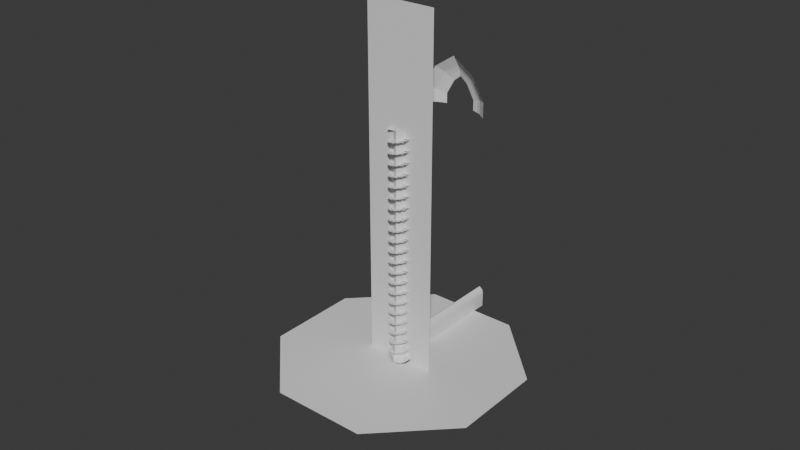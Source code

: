 # Source: octant_3d.blend  (saved by Blender 4.2.66; exported with 4.5.12 LTS)
import bpy
from mathutils import Matrix  # noqa: F401  (used for matrix-valued properties, if any)

bpy.ops.wm.read_factory_settings(use_empty=True)
scene = bpy.context.scene
scene.name = 'Scene'

# ---- collections
col_hub = bpy.data.collections.new('Hub'); scene.collection.children.link(col_hub)

# ---- materials (node trees are filled in below, after node groups)
mat_door = bpy.data.materials.new('Door')
mat_columnwall = bpy.data.materials.new('ColumnWall')
mat_floor = bpy.data.materials.new('Floor')
mat_rock = bpy.data.materials.new('Rock')
mat_columnouter = bpy.data.materials.new('ColumnOuter')
mat_columninner = bpy.data.materials.new('ColumnInner')
mat_stairs = bpy.data.materials.new('Stairs')

# ---- material node trees
mat_door.use_nodes = True; mat_door.node_tree.nodes.clear()
_N = mat_door.node_tree.nodes; _L = mat_door.node_tree.links
n0 = _N.new('ShaderNodeBsdfPrincipled'); n0.name = 'Principled BSDF'; n0.location = (10, 300)
n1 = _N.new('ShaderNodeOutputMaterial'); n1.name = 'Material Output'; n1.location = (300, 300)
_L.new(n0.outputs[0], n1.inputs[0])
n1.is_active_output = True
mat_columnwall.use_nodes = True; mat_columnwall.node_tree.nodes.clear()
_N = mat_columnwall.node_tree.nodes; _L = mat_columnwall.node_tree.links
n0 = _N.new('ShaderNodeBsdfPrincipled'); n0.name = 'Principled BSDF'; n0.location = (10, 300)
n1 = _N.new('ShaderNodeOutputMaterial'); n1.name = 'Material Output'; n1.location = (300, 300)
_L.new(n0.outputs[0], n1.inputs[0])
n1.is_active_output = True
mat_floor.use_nodes = True; mat_floor.node_tree.nodes.clear()
_N = mat_floor.node_tree.nodes; _L = mat_floor.node_tree.links
n0 = _N.new('ShaderNodeBsdfPrincipled'); n0.name = 'Principled BSDF'; n0.location = (10, 300)
n1 = _N.new('ShaderNodeOutputMaterial'); n1.name = 'Material Output'; n1.location = (300, 300)
_L.new(n0.outputs[0], n1.inputs[0])
n1.is_active_output = True
mat_rock.use_nodes = True; mat_rock.node_tree.nodes.clear()
_N = mat_rock.node_tree.nodes; _L = mat_rock.node_tree.links
n0 = _N.new('ShaderNodeBsdfPrincipled'); n0.name = 'Principled BSDF'; n0.location = (10, 300)
n1 = _N.new('ShaderNodeOutputMaterial'); n1.name = 'Material Output'; n1.location = (300, 300)
_L.new(n0.outputs[0], n1.inputs[0])
n1.is_active_output = True
mat_columnouter.use_nodes = True; mat_columnouter.node_tree.nodes.clear()
_N = mat_columnouter.node_tree.nodes; _L = mat_columnouter.node_tree.links
n0 = _N.new('ShaderNodeBsdfPrincipled'); n0.name = 'Principled BSDF'; n0.location = (10, 300)
n1 = _N.new('ShaderNodeOutputMaterial'); n1.name = 'Material Output'; n1.location = (300, 300)
_L.new(n0.outputs[0], n1.inputs[0])
n1.is_active_output = True
mat_columninner.use_nodes = True; mat_columninner.node_tree.nodes.clear()
_N = mat_columninner.node_tree.nodes; _L = mat_columninner.node_tree.links
n0 = _N.new('ShaderNodeBsdfPrincipled'); n0.name = 'Principled BSDF'; n0.location = (10, 300)
n1 = _N.new('ShaderNodeOutputMaterial'); n1.name = 'Material Output'; n1.location = (300, 300)
_L.new(n0.outputs[0], n1.inputs[0])
n1.is_active_output = True
mat_stairs.use_nodes = True; mat_stairs.node_tree.nodes.clear()
_N = mat_stairs.node_tree.nodes; _L = mat_stairs.node_tree.links
n0 = _N.new('ShaderNodeBsdfPrincipled'); n0.name = 'Principled BSDF'; n0.location = (10, 300)
n1 = _N.new('ShaderNodeOutputMaterial'); n1.name = 'Material Output'; n1.location = (443, 300)
_L.new(n0.outputs[0], n1.inputs[0])
n1.is_active_output = True

# ---- world
world_world = bpy.data.worlds.new('World'); scene.world = world_world
world_world.use_nodes = True; world_world.node_tree.nodes.clear()
_N = world_world.node_tree.nodes; _L = world_world.node_tree.links
n0 = _N.new('ShaderNodeOutputWorld'); n0.name = 'World Output'; n0.location = (300, 300)
n1 = _N.new('ShaderNodeBackground'); n1.name = 'Background'; n1.location = (10, 300)
n1.inputs[0].default_value = (0.05088, 0.05088, 0.05088, 1.0)
_L.new(n1.outputs[0], n0.inputs[0])
n0.is_active_output = True
world_world.color = (0.05088, 0.05088, 0.05088)
world_world.sun_shadow_jitter_overblur = 0.0

# ---- meshes
me_plane_002 = bpy.data.meshes.new('Plane.002')
me_plane_002.from_pydata([(0.0, -6.0, -0.2), (5.373, -9.779, -0.2), (0.0, -3.7, 0.8), (6.627, -8.221, 0.8), (10.01, -22.9, -0.2), (11.99, -22.9, 0.8), (11.94, -16.67, 0.8), (10.06, -17.33, -0.2), (0.0, -9.0, -1.2), (3.373, -11.78, -1.2), (7.005, -22.9, -1.2), (7.057, -18.33, -1.2), (0.0, 1.3, 4.0), (9.627, -5.221, 4.0), (15.99, -22.9, 4.0), (15.94, -15.67, 4.0)], [], [(0, 1, 3, 2), (7, 4, 5, 6), (1, 7, 6, 3), (7, 11, 10, 4), (1, 9, 11, 7), (0, 8, 9, 1), (6, 15, 13, 3), (5, 14, 15, 6), (3, 13, 12, 2)])
_uv = me_plane_002.uv_layers.new(name='UVMap')
_uv.uv.foreach_set('vector', [0.0, 0.0, 1.0, 0.0, 1.0, 1.0, 0.0, 1.0, 1.0, 0.0, 1.0, 0.0, 1.0, 1.0, 1.0, 1.0, 1.0, 0.0, 1.0, 0.0, 1.0, 1.0, 1.0, 1.0, 1.0, 0.0, 1.0, 0.0, 1.0, 0.0, 1.0, 0.0, 1.0, 0.0, 1.0, 0.0, 1.0, 0.0, 1.0, 0.0, 0.0, 0.0, 0.0, 0.0, 1.0, 0.0, 1.0, 0.0, 1.0, 1.0, 1.0, 1.0, 1.0, 1.0, 1.0, 1.0, 1.0, 1.0, 1.0, 1.0, 1.0, 1.0, 1.0, 1.0, 1.0, 1.0, 1.0, 1.0, 0.0, 1.0, 0.0, 1.0])
me_plane_002.update()
me_door = bpy.data.meshes.new('Door')
me_door.from_pydata([(2.0, -8.742e-08, -2.0), (2.0, 7.0, -2.0), (0.0, 10.0, -2.0), (1.6, 8.6, -2.0), (0.0, 12.0, -1.0), (4.0, -8.742e-08, -1.0), (4.0, 7.0, -1.0), (3.0, 9.4, -1.0), (0.0, 13.0, -1.0), (4.8, -8.742e-08, -1.0), (4.8, 7.0, -1.0), (3.7, 9.8, -1.0), (0.0, 14.0, -0.5), (5.6, -8.742e-08, -0.5), (5.6, 7.0, -0.5), (4.5, 10.2, -0.5), (0.0, 14.7, -0.5), (6.4, -8.742e-08, -0.5), (6.4, 7.0, -0.5), (5.2, 10.6, -0.5), (0.0, 15.5, 0.0), (7.2, -8.305e-08, 0.0), (7.2, 7.0, 0.0), (5.8, 10.9, 0.0), (0.0, 20.0, 0.0), (16.6, -8.305e-08, 0.0), (16.6, 7.0, 0.0), (16.6, 20.0, 0.0), (0.0, 163.5, -6.353e-06), (16.6, 163.5, -6.353e-06), (0.0, 106.0, -3.815e-06), (16.6, 106.0, -3.815e-06), (2.0, -2.623e-06, -60.0), (2.0, 7.0, -60.0), (0.0, 10.0, -60.0), (1.6, 8.6, -60.0)], [], [(1, 0, 5, 6), (3, 1, 6, 7), (4, 2, 3, 7), (4, 7, 11, 8), (7, 6, 10, 11), (6, 5, 9, 10), (8, 11, 15, 12), (11, 10, 14, 15), (10, 9, 13, 14), (12, 15, 19, 16), (15, 14, 18, 19), (14, 13, 17, 18), (16, 19, 23, 20), (19, 18, 22, 23), (18, 17, 21, 22), (20, 23, 27, 24), (23, 22, 26, 27), (22, 21, 25, 26), (31, 29, 28, 30), (27, 31, 30, 24), (1, 3, 35, 33), (3, 2, 34, 35), (0, 1, 33, 32)])
_uv = me_door.uv_layers.new(name='UVMap')
_uv.uv.foreach_set('vector', [1.0, 1.0, 1.0, 0.0, 0.0, 0.0, 0.0, 0.0, 1.0, 1.0, 1.0, 1.0, 0.0, 0.0, 0.0, 0.0, 0.0, 0.0, 0.0, 1.0, 1.0, 1.0, 0.0, 0.0, 0.0, 0.0, 0.0, 0.0, 0.0, 0.0, 0.0, 0.0, 0.0, 0.0, 0.0, 0.0, 0.0, 0.0, 0.0, 0.0, 0.0, 0.0, 0.0, 0.0, 0.0, 0.0, 0.0, 0.0, 0.0, 0.0, 0.0, 0.0, 0.0, 0.0, 0.0, 0.0, 0.0, 0.0, 0.0, 0.0, 0.0, 0.0, 0.0, 0.0, 0.0, 0.0, 0.0, 0.0, 0.0, 0.0, 0.0, 0.0, 0.0, 0.0, 0.0, 0.0, 0.0, 0.0, 0.0, 0.0, 0.0, 0.0, 0.0, 0.0, 0.0, 0.0, 0.0, 0.0, 0.0, 0.0, 0.0, 0.0, 0.0, 0.0, 0.0, 0.0, 0.0, 0.0, 0.0, 0.0, 0.0, 0.0, 0.0, 0.0, 0.0, 0.0, 0.0, 0.0, 0.0, 0.0, 0.0, 0.0, 0.0, 0.0, 0.0, 0.0, 0.0, 0.0, 0.0, 0.0, 0.0, 0.0, 0.0, 0.0, 0.0, 0.0, 0.0, 0.0, 0.0, 0.0, 0.0, 0.0, 0.0, 0.0, 0.0, 0.0, 0.0, 0.0, 0.0, 0.0, 0.0, 0.0, 0.0, 0.0, 0.0, 0.0, 0.0, 0.0, 0.0, 0.0, 0.0, 0.0, 0.0, 0.0, 0.0, 0.0, 0.0, 0.0, 0.0, 0.0, 1.0, 1.0, 1.0, 1.0, 1.0, 1.0, 1.0, 1.0, 1.0, 1.0, 0.0, 1.0, 0.0, 1.0, 1.0, 1.0, 1.0, 0.0, 1.0, 1.0, 1.0, 1.0, 1.0, 0.0])
me_door.materials.append(mat_door)
me_door.update()
me_columnwall = bpy.data.meshes.new('ColumnWall')
me_columnwall.from_pydata([(0.0, 4.554, -7.4e-07), (0.0, 3.514, 7.804), (3.944, 2.277, -7.4e-07), (3.043, 1.757, 7.804), (3.944, -2.277, -7.4e-07), (3.043, -1.757, 7.804), (0.0, -4.554, -7.4e-07), (0.0, -3.514, 7.804), (-3.944, -2.277, -7.4e-07), (-3.043, -1.757, 7.804), (-3.944, 2.277, -7.4e-07), (-3.043, 1.757, 7.804), (0.0, 2.598, 8.534), (2.25, 1.299, 8.534), (2.25, -1.299, 8.534), (0.0, -2.598, 8.534), (-2.25, -1.299, 8.534), (-2.25, 1.299, 8.534), (0.0, 2.598, 110.0), (2.25, 1.299, 110.0), (2.25, -1.299, 110.0), (0.0, -2.598, 110.0), (-2.25, -1.299, 110.0), (-2.25, 1.299, 110.0), (0.0, 3.514, 2.885), (3.043, 1.757, 2.885), (3.043, -1.757, 2.885), (0.0, -3.514, 2.885), (-3.043, -1.757, 2.885), (-3.043, 1.757, 2.885), (3.944, 2.277, 2.186), (3.944, -2.277, 2.186), (0.0, -4.554, 2.186), (-3.944, -2.277, 2.186), (-3.944, 2.277, 2.186), (0.0, 4.554, 2.186)], [], [(24, 1, 3, 25), (25, 3, 5, 26), (26, 5, 7, 27), (27, 7, 9, 28), (9, 7, 15, 16), (28, 9, 11, 29), (29, 11, 1, 24), (0, 2, 4, 6, 8, 10), (5, 3, 13, 14), (11, 9, 16, 17), (3, 1, 12, 13), (7, 5, 14, 15), (1, 11, 17, 12), (17, 16, 22, 23), (15, 14, 20, 21), (13, 12, 18, 19), (12, 17, 23, 18), (16, 15, 21, 22), (14, 13, 19, 20), (34, 29, 24, 35), (33, 28, 29, 34), (32, 27, 28, 33), (31, 26, 27, 32), (30, 25, 26, 31), (35, 24, 25, 30), (0, 35, 30, 2), (2, 30, 31, 4), (4, 31, 32, 6), (6, 32, 33, 8), (8, 33, 34, 10), (10, 34, 35, 0)])
_uv = me_columnwall.uv_layers.new(name='UVMap')
_uv.uv.foreach_set('vector', [1.0, 0.65, 1.0, 1.0, 0.8333, 1.0, 0.8333, 0.65, 0.8333, 0.65, 0.8333, 1.0, 0.6667, 1.0, 0.6667, 0.65, 0.6667, 0.65, 0.6667, 1.0, 0.5, 1.0, 0.5, 0.65, 0.5, 0.65, 0.5, 1.0, 0.3333, 1.0, 0.3333, 0.65, 0.3333, 1.0, 0.5, 1.0, 0.5, 1.0, 0.3333, 1.0, 0.3333, 0.65, 0.3333, 1.0, 0.1667, 1.0, 0.1667, 0.65, 0.1667, 0.65, 0.1667, 1.0, -8.941e-08, 1.0, -8.941e-08, 0.65, 0.75, 0.49, 0.9578, 0.37, 0.9578, 0.13, 0.75, 0.01, 0.5422, 0.13, 0.5422, 0.37, 0.6667, 1.0, 0.8333, 1.0, 0.8333, 1.0, 0.6667, 1.0, 0.1667, 1.0, 0.3333, 1.0, 0.3333, 1.0, 0.1667, 1.0, 0.8333, 1.0, 1.0, 1.0, 1.0, 1.0, 0.8333, 1.0, 0.5, 1.0, 0.6667, 1.0, 0.6667, 1.0, 0.5, 1.0, -8.941e-08, 1.0, 0.1667, 1.0, 0.1667, 1.0, -8.941e-08, 1.0, 0.1667, 1.0, 0.3333, 1.0, 0.3333, 1.0, 0.1667, 1.0, 0.5, 1.0, 0.6667, 1.0, 0.6667, 1.0, 0.5, 1.0, 0.8333, 1.0, 1.0, 1.0, 1.0, 1.0, 0.8333, 1.0, -8.941e-08, 1.0, 0.1667, 1.0, 0.1667, 1.0, -8.941e-08, 1.0, 0.3333, 1.0, 0.5, 1.0, 0.5, 1.0, 0.3333, 1.0, 0.6667, 1.0, 0.8333, 1.0, 0.8333, 1.0, 0.6667, 1.0, 0.1667, 0.62, 0.1667, 0.65, -8.941e-08, 0.65, -8.941e-08, 0.62, 0.3333, 0.62, 0.3333, 0.65, 0.1667, 0.65, 0.1667, 0.62, 0.5, 0.62, 0.5, 0.65, 0.3333, 0.65, 0.3333, 0.62, 0.6667, 0.62, 0.6667, 0.65, 0.5, 0.65, 0.5, 0.62, 0.8333, 0.62, 0.8333, 0.65, 0.6667, 0.65, 0.6667, 0.62, 1.0, 0.62, 1.0, 0.65, 0.8333, 0.65, 0.8333, 0.62, 1.0, 0.5, 1.0, 0.62, 0.8333, 0.62, 0.8333, 0.5, 0.8333, 0.5, 0.8333, 0.62, 0.6667, 0.62, 0.6667, 0.5, 0.6667, 0.5, 0.6667, 0.62, 0.5, 0.62, 0.5, 0.5, 0.5, 0.5, 0.5, 0.62, 0.3333, 0.62, 0.3333, 0.5, 0.3333, 0.5, 0.3333, 0.62, 0.1667, 0.62, 0.1667, 0.5, 0.1667, 0.5, 0.1667, 0.62, -8.941e-08, 0.62, -8.941e-08, 0.5])
me_columnwall.materials.append(mat_columnwall)
me_columnwall.update()
me_hubfloor = bpy.data.meshes.new('HubFloor')
me_hubfloor.from_pydata([(0.0, 1.0, 0.0), (0.7071, 0.7071, 0.0), (1.0, 0.0, 0.0), (0.7071, -0.7071, 0.0), (0.0, -1.0, 0.0), (-0.7071, -0.7071, 0.0), (-1.0, 0.0, 0.0), (-0.7071, 0.7071, 0.0), (-1.793e-08, 0.09784, 0.0), (0.06918, 0.06918, 0.0), (0.09784, -2.225e-09, 0.0), (0.06918, -0.06918, 0.0), (-2.238e-08, -0.09784, 0.0), (-0.06918, -0.06918, 0.0), (-0.09784, 2.226e-09, 0.0), (-0.06918, 0.06918, 0.0), (-0.05297, -0.05297, -0.3534), (-0.05297, 0.05297, -0.3534), (-1.299e-08, 0.07491, -0.3534), (0.07491, -6.993e-09, -0.3534), (-2.66e-08, -0.07491, -0.3534), (-0.07491, 6.621e-09, -0.3534), (0.05297, 0.05297, -0.3534), (0.05297, -0.05297, -0.3534), (0.06115, -0.06115, -0.3448), (0.06115, 0.06115, -0.3448), (-0.08648, 4.833e-09, -0.3448), (-2.492e-08, -0.08648, -0.3448), (0.08648, -4.933e-09, -0.3448), (-1.515e-08, 0.08648, -0.3448), (-0.06115, 0.06115, -0.3448), (-0.06115, -0.06115, -0.3448), (0.06918, -0.06918, -0.1724), (0.06918, 0.06918, -0.1724), (-0.09784, 2.226e-09, -0.1724), (-2.238e-08, -0.09784, -0.1724), (0.09784, -2.225e-09, -0.1724), (-1.793e-08, 0.09784, -0.1724), (-0.06918, 0.06918, -0.1724), (-0.06918, -0.06918, -0.1724), (-0.06115, -0.06115, -0.181), (-0.06115, 0.06115, -0.181), (-1.515e-08, 0.08648, -0.181), (0.08648, -4.933e-09, -0.181), (-2.492e-08, -0.08648, -0.181), (-0.08648, 4.833e-09, -0.181), (0.06115, 0.06115, -0.181), (0.06115, -0.06115, -0.181), (-0.05297, -0.05297, -0.5172), (-0.05297, 0.05297, -0.5172), (-1.299e-08, 0.07491, -0.5172), (0.07491, -6.993e-09, -0.5172), (-2.66e-08, -0.07491, -0.5172), (-0.07491, 6.621e-09, -0.5172), (0.05297, 0.05297, -0.5172), (0.05297, -0.05297, -0.5172)], [], [(23, 19, 51, 55), (1, 0, 8, 9), (0, 7, 15, 8), (6, 5, 13, 14), (4, 3, 11, 12), (2, 1, 9, 10), (7, 6, 14, 15), (5, 4, 12, 13), (3, 2, 10, 11), (27, 24, 23, 20), (30, 26, 21, 17), (25, 29, 18, 22), (26, 31, 16, 21), (28, 25, 22, 19), (31, 27, 20, 16), (24, 28, 19, 23), (29, 30, 17, 18), (40, 44, 27, 31), (43, 46, 25, 28), (45, 40, 31, 26), (46, 42, 29, 25), (41, 45, 26, 30), (44, 47, 24, 27), (42, 41, 30, 29), (47, 43, 28, 24), (11, 10, 36, 32), (9, 8, 37, 33), (8, 15, 38, 37), (14, 13, 39, 34), (12, 11, 32, 35), (10, 9, 33, 36), (15, 14, 34, 38), (13, 12, 35, 39), (34, 39, 40, 45), (36, 33, 46, 43), (39, 35, 44, 40), (32, 36, 43, 47), (37, 38, 41, 42), (35, 32, 47, 44), (38, 34, 45, 41), (33, 37, 42, 46), (16, 20, 52, 48), (18, 17, 49, 50), (20, 23, 55, 52), (22, 18, 50, 54), (21, 16, 48, 53), (19, 22, 54, 51), (17, 21, 53, 49), (54, 53, 48, 51), (52, 55, 51, 48), (53, 54, 50, 49)])
_uv = me_hubfloor.uv_layers.new(name='UVMap')
_uv.uv.foreach_set('vector', [0.9197, 0.08029, 0.99, 0.25, 0.99, 0.25, 0.9197, 0.08029, 0.9197, 0.4197, 0.75, 0.49, 0.75, 0.49, 0.9197, 0.4197, 0.75, 0.49, 0.5803, 0.4197, 0.5803, 0.4197, 0.75, 0.49, 0.51, 0.25, 0.5803, 0.08029, 0.5803, 0.08029, 0.51, 0.25, 0.75, 0.01, 0.9197, 0.08029, 0.9197, 0.08029, 0.75, 0.01, 0.99, 0.25, 0.9197, 0.4197, 0.9197, 0.4197, 0.99, 0.25, 0.5803, 0.4197, 0.51, 0.25, 0.51, 0.25, 0.5803, 0.4197, 0.5803, 0.08029, 0.75, 0.01, 0.75, 0.01, 0.5803, 0.08029, 0.9197, 0.08029, 0.99, 0.25, 0.99, 0.25, 0.9197, 0.08029, 0.75, 0.01, 0.9197, 0.08029, 0.9197, 0.08029, 0.75, 0.01, 0.5803, 0.4197, 0.51, 0.25, 0.51, 0.25, 0.5803, 0.4197, 0.9197, 0.4197, 0.75, 0.49, 0.75, 0.49, 0.9197, 0.4197, 0.51, 0.25, 0.5803, 0.08029, 0.5803, 0.08029, 0.51, 0.25, 0.99, 0.25, 0.9197, 0.4197, 0.9197, 0.4197, 0.99, 0.25, 0.5803, 0.08029, 0.75, 0.01, 0.75, 0.01, 0.5803, 0.08029, 0.9197, 0.08029, 0.99, 0.25, 0.99, 0.25, 0.9197, 0.08029, 0.75, 0.49, 0.5803, 0.4197, 0.5803, 0.4197, 0.75, 0.49, 0.5803, 0.08029, 0.75, 0.01, 0.75, 0.01, 0.5803, 0.08029, 0.99, 0.25, 0.9197, 0.4197, 0.9197, 0.4197, 0.99, 0.25, 0.51, 0.25, 0.5803, 0.08029, 0.5803, 0.08029, 0.51, 0.25, 0.9197, 0.4197, 0.75, 0.49, 0.75, 0.49, 0.9197, 0.4197, 0.5803, 0.4197, 0.51, 0.25, 0.51, 0.25, 0.5803, 0.4197, 0.75, 0.01, 0.9197, 0.08029, 0.9197, 0.08029, 0.75, 0.01, 0.75, 0.49, 0.5803, 0.4197, 0.5803, 0.4197, 0.75, 0.49, 0.9197, 0.08029, 0.99, 0.25, 0.99, 0.25, 0.9197, 0.08029, 0.9197, 0.08029, 0.99, 0.25, 0.99, 0.25, 0.9197, 0.08029, 0.9197, 0.4197, 0.75, 0.49, 0.75, 0.49, 0.9197, 0.4197, 0.75, 0.49, 0.5803, 0.4197, 0.5803, 0.4197, 0.75, 0.49, 0.51, 0.25, 0.5803, 0.08029, 0.5803, 0.08029, 0.51, 0.25, 0.75, 0.01, 0.9197, 0.08029, 0.9197, 0.08029, 0.75, 0.01, 0.99, 0.25, 0.9197, 0.4197, 0.9197, 0.4197, 0.99, 0.25, 0.5803, 0.4197, 0.51, 0.25, 0.51, 0.25, 0.5803, 0.4197, 0.5803, 0.08029, 0.75, 0.01, 0.75, 0.01, 0.5803, 0.08029, 0.51, 0.25, 0.5803, 0.08029, 0.5803, 0.08029, 0.51, 0.25, 0.99, 0.25, 0.9197, 0.4197, 0.9197, 0.4197, 0.99, 0.25, 0.5803, 0.08029, 0.75, 0.01, 0.75, 0.01, 0.5803, 0.08029, 0.9197, 0.08029, 0.99, 0.25, 0.99, 0.25, 0.9197, 0.08029, 0.75, 0.49, 0.5803, 0.4197, 0.5803, 0.4197, 0.75, 0.49, 0.75, 0.01, 0.9197, 0.08029, 0.9197, 0.08029, 0.75, 0.01, 0.5803, 0.4197, 0.51, 0.25, 0.51, 0.25, 0.5803, 0.4197, 0.9197, 0.4197, 0.75, 0.49, 0.75, 0.49, 0.9197, 0.4197, 0.5803, 0.08029, 0.75, 0.01, 0.75, 0.01, 0.5803, 0.08029, 0.75, 0.49, 0.5803, 0.4197, 0.5803, 0.4197, 0.75, 0.49, 0.75, 0.01, 0.9197, 0.08029, 0.9197, 0.08029, 0.75, 0.01, 0.9197, 0.4197, 0.75, 0.49, 0.75, 0.49, 0.9197, 0.4197, 0.51, 0.25, 0.5803, 0.08029, 0.5803, 0.08029, 0.51, 0.25, 0.99, 0.25, 0.9197, 0.4197, 0.9197, 0.4197, 0.99, 0.25, 0.5803, 0.4197, 0.51, 0.25, 0.51, 0.25, 0.5803, 0.4197, 0.9197, 0.4197, 0.51, 0.25, 0.5803, 0.08029, 0.99, 0.25, 0.75, 0.01, 0.9197, 0.08029, 0.99, 0.25, 0.5803, 0.08029, 0.51, 0.25, 0.9197, 0.4197, 0.75, 0.49, 0.5803, 0.4197])
me_hubfloor.materials.append(mat_floor)
me_hubfloor.update()
me_rock = bpy.data.meshes.new('Rock')
me_rock.from_pydata([(0.005697, 0.1445, -0.8995), (0.9342, -0.3074, -0.3157), (-0.2243, -0.8068, -0.2669), (-0.9582, 0.03874, -0.4918), (-0.3684, 0.8885, -0.6354), (0.7037, 0.5991, -0.4398), (0.4319, -0.6912, 0.7397), (-0.7469, -0.4546, 0.4845), (-0.7603, 0.6617, 0.3547), (0.3691, 0.7869, 0.4244), (1.034, 0.1253, 0.5843), (0.1726, 0.1788, 1.27), (-0.1358, -0.4356, -0.7764), (0.5031, -0.1888, -0.7931), (0.3411, -0.714, -0.3423), (0.9487, 0.1488, -0.4276), (0.3698, 0.4626, -0.8141), (-0.5364, 0.07853, -0.8108), (-0.686, -0.467, -0.4774), (-0.1993, 0.6243, -0.8652), (-0.806, 0.5517, -0.6274), (0.1897, 0.8492, -0.7698), (1.142, -0.1181, 0.1589), (1.001, 0.3883, 0.09561), (0.09233, -0.9156, 0.3213), (0.7508, -0.6147, 0.3614), (-1.02, -0.2829, -0.05427), (-0.5538, -0.8481, 0.1688), (-0.7394, 0.8603, -0.1771), (-1.128, 0.3682, -0.1711), (0.5317, 0.7846, -0.03877), (-0.0319, 0.9963, -0.1879), (0.9026, -0.3161, 0.8405), (-0.2093, -0.6563, 0.6963), (-0.8936, 0.15, 0.4456), (-0.194, 0.8535, 0.4954), (0.7917, 0.5433, 0.5844), (0.4191, -0.2837, 1.364), (0.7427, 0.1803, 1.189), (-0.3529, -0.06644, 0.9772), (-0.2851, 0.5508, 0.8861), (0.3608, 0.5879, 0.9231)], [], [(0, 13, 12), (1, 13, 15), (0, 12, 17), (0, 17, 19), (0, 19, 16), (1, 15, 22), (2, 14, 24), (3, 18, 26), (4, 20, 28), (5, 21, 30), (1, 22, 25), (2, 24, 27), (3, 26, 29), (4, 28, 31), (5, 30, 23), (6, 32, 37), (7, 33, 39), (8, 34, 40), (9, 35, 41), (10, 36, 38), (38, 41, 11), (38, 36, 41), (36, 9, 41), (41, 40, 11), (41, 35, 40), (35, 8, 40), (40, 39, 11), (40, 34, 39), (34, 7, 39), (39, 37, 11), (39, 33, 37), (33, 6, 37), (37, 38, 11), (37, 32, 38), (32, 10, 38), (23, 36, 10), (23, 30, 36), (30, 9, 36), (31, 35, 9), (31, 28, 35), (28, 8, 35), (29, 34, 8), (29, 26, 34), (26, 7, 34), (27, 33, 7), (27, 24, 33), (24, 6, 33), (25, 32, 6), (25, 22, 32), (22, 10, 32), (30, 31, 9), (30, 21, 31), (21, 4, 31), (28, 29, 8), (28, 20, 29), (20, 3, 29), (26, 27, 7), (26, 18, 27), (18, 2, 27), (24, 25, 6), (24, 14, 25), (14, 1, 25), (22, 23, 10), (22, 15, 23), (15, 5, 23), (16, 21, 5), (16, 19, 21), (19, 4, 21), (19, 20, 4), (19, 17, 20), (17, 3, 20), (17, 18, 3), (17, 12, 18), (12, 2, 18), (15, 16, 5), (15, 13, 16), (13, 0, 16), (12, 14, 2), (12, 13, 14), (13, 1, 14)])
me_rock.polygons.foreach_set('use_smooth', [True] * 80)
_uv = me_rock.uv_layers.new(name='UVMap')
_uv.uv.foreach_set('vector', [0.1818, 0.0, 0.2273, 0.07873, 0.1364, 0.07873, 0.2727, 0.1575, 0.3182, 0.07873, 0.3636, 0.1575, 0.9091, 0.0, 0.9545, 0.07873, 0.8636, 0.07873, 0.7273, 0.0, 0.7727, 0.07873, 0.6818, 0.07873, 0.5455, 0.0, 0.5909, 0.07873, 0.5, 0.07873, 0.2727, 0.1575, 0.3636, 0.1575, 0.3182, 0.2362, 0.09091, 0.1575, 0.1818, 0.1575, 0.1364, 0.2362, 0.8182, 0.1575, 0.9091, 0.1575, 0.8636, 0.2362, 0.6364, 0.1575, 0.7273, 0.1575, 0.6818, 0.2362, 0.4545, 0.1575, 0.5455, 0.1575, 0.5, 0.2362, 0.2727, 0.1575, 0.3182, 0.2362, 0.2273, 0.2362, 0.09091, 0.1575, 0.1364, 0.2362, 0.04546, 0.2362, 0.8182, 0.1575, 0.8636, 0.2362, 0.7727, 0.2362, 0.6364, 0.1575, 0.6818, 0.2362, 0.5909, 0.2362, 0.4545, 0.1575, 0.5, 0.2362, 0.4091, 0.2362, 0.1818, 0.3149, 0.2727, 0.3149, 0.2273, 0.3937, 0.0, 0.3149, 0.09091, 0.3149, 0.04546, 0.3937, 0.7273, 0.3149, 0.8182, 0.3149, 0.7727, 0.3937, 0.5455, 0.3149, 0.6364, 0.3149, 0.5909, 0.3937, 0.3636, 0.3149, 0.4545, 0.3149, 0.4091, 0.3937, 0.4091, 0.3937, 0.5, 0.3937, 0.4545, 0.4724, 0.4091, 0.3937, 0.4545, 0.3149, 0.5, 0.3937, 0.4545, 0.3149, 0.5455, 0.3149, 0.5, 0.3937, 0.5909, 0.3937, 0.6818, 0.3937, 0.6364, 0.4724, 0.5909, 0.3937, 0.6364, 0.3149, 0.6818, 0.3937, 0.6364, 0.3149, 0.7273, 0.3149, 0.6818, 0.3937, 0.7727, 0.3937, 0.8636, 0.3937, 0.8182, 0.4724, 0.7727, 0.3937, 0.8182, 0.3149, 0.8636, 0.3937, 0.8182, 0.3149, 0.9091, 0.3149, 0.8636, 0.3937, 0.04546, 0.3937, 0.1364, 0.3937, 0.09091, 0.4724, 0.04546, 0.3937, 0.09091, 0.3149, 0.1364, 0.3937, 0.09091, 0.3149, 0.1818, 0.3149, 0.1364, 0.3937, 0.2273, 0.3937, 0.3182, 0.3937, 0.2727, 0.4724, 0.2273, 0.3937, 0.2727, 0.3149, 0.3182, 0.3937, 0.2727, 0.3149, 0.3636, 0.3149, 0.3182, 0.3937, 0.4091, 0.2362, 0.4545, 0.3149, 0.3636, 0.3149, 0.4091, 0.2362, 0.5, 0.2362, 0.4545, 0.3149, 0.5, 0.2362, 0.5455, 0.3149, 0.4545, 0.3149, 0.5909, 0.2362, 0.6364, 0.3149, 0.5455, 0.3149, 0.5909, 0.2362, 0.6818, 0.2362, 0.6364, 0.3149, 0.6818, 0.2362, 0.7273, 0.3149, 0.6364, 0.3149, 0.7727, 0.2362, 0.8182, 0.3149, 0.7273, 0.3149, 0.7727, 0.2362, 0.8636, 0.2362, 0.8182, 0.3149, 0.8636, 0.2362, 0.9091, 0.3149, 0.8182, 0.3149, 0.04546, 0.2362, 0.09091, 0.3149, 0.0, 0.3149, 0.04546, 0.2362, 0.1364, 0.2362, 0.09091, 0.3149, 0.1364, 0.2362, 0.1818, 0.3149, 0.09091, 0.3149, 0.2273, 0.2362, 0.2727, 0.3149, 0.1818, 0.3149, 0.2273, 0.2362, 0.3182, 0.2362, 0.2727, 0.3149, 0.3182, 0.2362, 0.3636, 0.3149, 0.2727, 0.3149, 0.5, 0.2362, 0.5909, 0.2362, 0.5455, 0.3149, 0.5, 0.2362, 0.5455, 0.1575, 0.5909, 0.2362, 0.5455, 0.1575, 0.6364, 0.1575, 0.5909, 0.2362, 0.6818, 0.2362, 0.7727, 0.2362, 0.7273, 0.3149, 0.6818, 0.2362, 0.7273, 0.1575, 0.7727, 0.2362, 0.7273, 0.1575, 0.8182, 0.1575, 0.7727, 0.2362, 0.8636, 0.2362, 0.9545, 0.2362, 0.9091, 0.3149, 0.8636, 0.2362, 0.9091, 0.1575, 0.9545, 0.2362, 0.9091, 0.1575, 1.0, 0.1575, 0.9545, 0.2362, 0.1364, 0.2362, 0.2273, 0.2362, 0.1818, 0.3149, 0.1364, 0.2362, 0.1818, 0.1575, 0.2273, 0.2362, 0.1818, 0.1575, 0.2727, 0.1575, 0.2273, 0.2362, 0.3182, 0.2362, 0.4091, 0.2362, 0.3636, 0.3149, 0.3182, 0.2362, 0.3636, 0.1575, 0.4091, 0.2362, 0.3636, 0.1575, 0.4545, 0.1575, 0.4091, 0.2362, 0.5, 0.07873, 0.5455, 0.1575, 0.4545, 0.1575, 0.5, 0.07873, 0.5909, 0.07873, 0.5455, 0.1575, 0.5909, 0.07873, 0.6364, 0.1575, 0.5455, 0.1575, 0.6818, 0.07873, 0.7273, 0.1575, 0.6364, 0.1575, 0.6818, 0.07873, 0.7727, 0.07873, 0.7273, 0.1575, 0.7727, 0.07873, 0.8182, 0.1575, 0.7273, 0.1575, 0.8636, 0.07873, 0.9091, 0.1575, 0.8182, 0.1575, 0.8636, 0.07873, 0.9545, 0.07873, 0.9091, 0.1575, 0.9545, 0.07873, 1.0, 0.1575, 0.9091, 0.1575, 0.3636, 0.1575, 0.4091, 0.07873, 0.4545, 0.1575, 0.3636, 0.1575, 0.3182, 0.07873, 0.4091, 0.07873, 0.3182, 0.07873, 0.3636, 0.0, 0.4091, 0.07873, 0.1364, 0.07873, 0.1818, 0.1575, 0.09091, 0.1575, 0.1364, 0.07873, 0.2273, 0.07873, 0.1818, 0.1575, 0.2273, 0.07873, 0.2727, 0.1575, 0.1818, 0.1575])
me_rock.materials.append(mat_rock)
me_rock.update()
me_columnouter = bpy.data.meshes.new('ColumnOuter')
me_columnouter.from_pydata([(1.259, 1.565, 2.764), (0.0, 1.149, 20.11), (1.565, 1.259, 2.764), (1.149, 0.0, 20.11), (1.565, 0.8271, 2.764), (0.8744, 1.462, 20.11), (1.259, 0.5215, 2.764), (0.5608, 1.149, 20.11), (0.5215, 1.259, 2.764), (1.462, 1.201, 20.11), (0.8271, 1.565, 2.764), (1.201, 1.462, 20.11), (1.259, 0.0, 2.764), (1.149, 0.5608, 20.11), (0.0, 1.259, 2.764), (1.462, 0.8744, 20.11), (1.389, 1.869, 2.556), (1.869, 1.389, 2.556), (1.869, 0.7099, 2.556), (1.566, 0.3862, 2.556), (0.4383, 1.566, 2.556), (0.7099, 1.869, 2.556), (1.566, 0.0, 2.556), (0.0, 1.566, 2.556), (1.389, 1.869, -1.088e-07), (1.869, 1.389, -1.088e-07), (1.869, 0.7099, -1.088e-07), (1.566, 0.3862, -1.088e-07), (0.4383, 1.566, -1.088e-07), (0.7099, 1.869, -1.088e-07), (1.566, 0.0, -1.088e-07), (0.0, 1.566, -1.088e-07), (1.259, 1.565, 13.46), (1.565, 1.259, 13.46), (1.565, 0.8271, 13.46), (1.259, 0.5215, 13.46), (0.5215, 1.259, 13.46), (0.8271, 1.565, 13.46), (1.259, 0.0, 13.46), (0.0, 1.259, 13.46), (1.201, 1.462, 13.85), (1.462, 1.201, 13.85), (1.462, 0.8744, 13.85), (1.149, 0.5608, 13.85), (0.5608, 1.149, 13.85), (0.8744, 1.462, 13.85), (1.149, 0.0, 13.85), (0.0, 1.149, 13.85), (0.0, 0.9898, 20.37), (0.9898, 0.0, 20.37), (0.9098, 1.305, 20.37), (0.5947, 0.9898, 20.37), (1.305, 1.129, 20.37), (1.129, 1.305, 20.37), (0.9898, 0.5947, 20.37), (1.305, 0.9098, 20.37), (0.0, 0.9898, 110.0), (0.9898, 0.0, 110.0), (0.9098, 1.305, 110.0), (0.5947, 0.9898, 110.0), (1.305, 1.129, 110.0), (1.129, 1.305, 110.0), (0.9898, 0.5947, 110.0), (1.305, 0.9098, 110.0)], [], [(45, 44, 7, 5), (42, 41, 9, 15), (44, 47, 1, 7), (46, 43, 13, 3), (40, 45, 5, 11), (43, 42, 15, 13), (36, 8, 14, 39), (10, 0, 16, 21), (14, 8, 20, 23), (6, 12, 22, 19), (2, 4, 18, 17), (0, 2, 17, 16), (8, 10, 21, 20), (4, 6, 19, 18), (19, 22, 30, 27), (20, 21, 29, 28), (17, 18, 26, 25), (23, 20, 28, 31), (21, 16, 24, 29), (18, 19, 27, 26), (16, 17, 25, 24), (44, 36, 39, 47), (6, 35, 38, 12), (10, 37, 32, 0), (8, 36, 37, 10), (4, 34, 35, 6), (2, 33, 34, 4), (0, 32, 33, 2), (41, 40, 11, 9), (35, 43, 46, 38), (37, 45, 40, 32), (36, 44, 45, 37), (34, 42, 43, 35), (33, 41, 42, 34), (32, 40, 41, 33), (5, 7, 51, 50), (7, 1, 48, 51), (15, 9, 52, 55), (13, 15, 55, 54), (3, 13, 54, 49), (9, 11, 53, 52), (11, 5, 50, 53), (54, 55, 63, 62), (49, 54, 62, 57), (52, 53, 61, 60), (50, 51, 59, 58), (51, 48, 56, 59), (55, 52, 60, 63), (53, 50, 58, 61)])
_uv = me_columnouter.uv_layers.new(name='UVMap')
_uv.uv.foreach_set('vector', [0.125, 0.7625, 0.25, 0.7625, 0.25, 0.7625, 0.125, 0.7625, 0.75, 0.7625, 0.875, 0.7625, 0.875, 0.7625, 0.75, 0.7625, 0.25, 0.7625, 0.25, 0.7625, 0.25, 0.7625, 0.25, 0.7625, 0.625, 0.7625, 0.625, 0.7625, 0.625, 0.7625, 0.625, 0.7625, 0.0, 0.7625, 0.125, 0.7625, 0.125, 0.7625, 0.0, 0.7625, 0.625, 0.7625, 0.75, 0.7625, 0.75, 0.7625, 0.625, 0.7625, 0.25, 0.75, 0.25, 0.5, 0.25, 0.5, 0.25, 0.75, 0.125, 0.5, 0.0, 0.5, 0.0, 0.5, 0.125, 0.5, 0.25, 0.5, 0.25, 0.5, 0.25, 0.5, 0.25, 0.5, 0.625, 0.5, 0.625, 0.5, 0.625, 0.5, 0.625, 0.5, 0.875, 0.5, 0.75, 0.5, 0.75, 0.5, 0.875, 0.5, 1.0, 0.5, 0.875, 0.5, 0.875, 0.5, 1.0, 0.5, 0.25, 0.5, 0.125, 0.5, 0.125, 0.5, 0.25, 0.5, 0.75, 0.5, 0.625, 0.5, 0.625, 0.5, 0.75, 0.5, 0.625, 0.5, 0.625, 0.5, 0.625, 0.5, 0.625, 0.5, 0.25, 0.5, 0.125, 0.5, 0.125, 0.5, 0.25, 0.5, 0.875, 0.5, 0.75, 0.5, 0.75, 0.5, 0.875, 0.5, 0.25, 0.5, 0.25, 0.5, 0.25, 0.5, 0.25, 0.5, 0.125, 0.5, 0.0, 0.5, 0.0, 0.5, 0.125, 0.5, 0.75, 0.5, 0.625, 0.5, 0.625, 0.5, 0.75, 0.5, 1.0, 0.5, 0.875, 0.5, 0.875, 0.5, 1.0, 0.5, 0.25, 0.7625, 0.25, 0.75, 0.25, 0.75, 0.25, 0.7625, 0.625, 0.5, 0.625, 0.75, 0.625, 0.75, 0.625, 0.5, 0.125, 0.5, 0.125, 0.75, 0.0, 0.75, 0.0, 0.5, 0.25, 0.5, 0.25, 0.75, 0.125, 0.75, 0.125, 0.5, 0.75, 0.5, 0.75, 0.75, 0.625, 0.75, 0.625, 0.5, 0.875, 0.5, 0.875, 0.75, 0.75, 0.75, 0.75, 0.5, 1.0, 0.5, 1.0, 0.75, 0.875, 0.75, 0.875, 0.5, 0.875, 0.7625, 1.0, 0.7625, 1.0, 0.7625, 0.875, 0.7625, 0.625, 0.75, 0.625, 0.7625, 0.625, 0.7625, 0.625, 0.75, 0.125, 0.75, 0.125, 0.7625, 0.0, 0.7625, 0.0, 0.75, 0.25, 0.75, 0.25, 0.7625, 0.125, 0.7625, 0.125, 0.75, 0.75, 0.75, 0.75, 0.7625, 0.625, 0.7625, 0.625, 0.75, 0.875, 0.75, 0.875, 0.7625, 0.75, 0.7625, 0.75, 0.75, 1.0, 0.75, 1.0, 0.7625, 0.875, 0.7625, 0.875, 0.75, 0.125, 0.7625, 0.25, 0.7625, 0.25, 0.7625, 0.125, 0.7625, 0.25, 0.7625, 0.25, 0.7625, 0.25, 0.7625, 0.25, 0.7625, 0.75, 0.7625, 0.875, 0.7625, 0.875, 0.7625, 0.75, 0.7625, 0.625, 0.7625, 0.75, 0.7625, 0.75, 0.7625, 0.625, 0.7625, 0.625, 0.7625, 0.625, 0.7625, 0.625, 0.7625, 0.625, 0.7625, 0.875, 0.7625, 1.0, 0.7625, 1.0, 0.7625, 0.875, 0.7625, 0.0, 0.7625, 0.125, 0.7625, 0.125, 0.7625, 0.0, 0.7625, 0.625, 0.7625, 0.75, 0.7625, 0.75, 0.7625, 0.625, 0.7625, 0.625, 0.7625, 0.625, 0.7625, 0.625, 0.7625, 0.625, 0.7625, 0.875, 0.7625, 1.0, 0.7625, 1.0, 0.7625, 0.875, 0.7625, 0.125, 0.7625, 0.25, 0.7625, 0.25, 0.7625, 0.125, 0.7625, 0.25, 0.7625, 0.25, 0.7625, 0.25, 0.7625, 0.25, 0.7625, 0.75, 0.7625, 0.875, 0.7625, 0.875, 0.7625, 0.75, 0.7625, 0.0, 0.7625, 0.125, 0.7625, 0.125, 0.7625, 0.0, 0.7625])
me_columnouter.materials.append(mat_columnouter)
me_columnouter.update()
me_columninner = bpy.data.meshes.new('ColumnInner')
me_columninner.from_pydata([(1.0, 2.0, 4.0), (1.0, 2.0, 1.0), (0.0, 2.0, 1.0), (0.0, 2.0, 4.0), (2.0, 0.0, 1.0), (2.0, 0.0, 4.0), (1.0, 1.0, 1.0), (1.0, 1.0, 4.0), (2.0, 1.0, 1.0), (2.0, 1.0, 4.0), (1.4, 2.6, 1.0), (0.0, 2.6, 1.0), (2.5, 0.0, 1.0), (2.5, 2.6, 1.0), (2.5, 1.4, 1.0), (1.4, 2.6, 0.0), (0.0, 2.6, 0.0), (2.5, 0.0, 0.0), (2.5, 2.6, 0.0), (2.5, 1.4, 0.0), (0.9, 1.9, 4.2), (0.0, 1.9, 4.2), (1.9, 0.0, 4.2), (0.9, 0.9, 4.2), (1.9, 0.9, 4.2), (0.9, 1.9, 8.0), (0.0, 1.9, 8.0), (1.9, 0.0, 8.0), (0.9, 0.9, 8.0), (1.9, 0.9, 8.0), (0.7, 1.7, 8.2), (0.0, 1.7, 8.2), (1.7, 0.0, 8.2), (0.7, 0.7, 8.2), (1.7, 0.7, 8.2), (0.7, 1.7, 110.0), (0.0, 1.7, 110.0), (1.7, 0.0, 110.0), (0.7, 0.7, 110.0), (1.7, 0.7, 110.0)], [], [(1, 0, 7, 6), (8, 9, 5, 4), (6, 7, 9, 8), (2, 3, 0, 1), (8, 4, 12, 14), (2, 1, 10, 11), (1, 6, 13, 10), (6, 8, 14, 13), (10, 13, 18, 15), (11, 10, 15, 16), (13, 14, 19, 18), (14, 12, 17, 19), (0, 3, 21, 20), (5, 9, 24, 22), (9, 7, 23, 24), (7, 0, 20, 23), (20, 21, 26, 25), (23, 20, 25, 28), (22, 24, 29, 27), (24, 23, 28, 29), (25, 26, 31, 30), (28, 25, 30, 33), (27, 29, 34, 32), (29, 28, 33, 34), (30, 31, 36, 35), (33, 30, 35, 38), (32, 34, 39, 37), (34, 33, 38, 39)])
_uv = me_columninner.uv_layers.new(name='UVMap')
_uv.uv.foreach_set('vector', [0.375, 0.375, 0.625, 0.375, 0.625, 0.5, 0.375, 0.5, 0.375, 0.625, 0.625, 0.625, 0.625, 0.75, 0.375, 0.75, 0.375, 0.5, 0.625, 0.5, 0.625, 0.625, 0.375, 0.625, 0.375, 0.25, 0.625, 0.25, 0.625, 0.375, 0.375, 0.375, 0.375, 0.625, 0.375, 0.75, 0.375, 0.75, 0.375, 0.625, 0.375, 0.25, 0.375, 0.375, 0.375, 0.375, 0.375, 0.25, 0.375, 0.375, 0.375, 0.5, 0.375, 0.5, 0.375, 0.375, 0.375, 0.5, 0.375, 0.625, 0.375, 0.625, 0.375, 0.5, 0.375, 0.375, 0.375, 0.5, 0.375, 0.5, 0.375, 0.375, 0.375, 0.25, 0.375, 0.375, 0.375, 0.375, 0.375, 0.25, 0.375, 0.5, 0.375, 0.625, 0.375, 0.625, 0.375, 0.5, 0.375, 0.625, 0.375, 0.75, 0.375, 0.75, 0.375, 0.625, 0.625, 0.375, 0.625, 0.25, 0.625, 0.25, 0.625, 0.375, 0.625, 0.75, 0.625, 0.625, 0.625, 0.625, 0.625, 0.75, 0.625, 0.625, 0.625, 0.5, 0.625, 0.5, 0.625, 0.625, 0.625, 0.5, 0.625, 0.375, 0.625, 0.375, 0.625, 0.5, 0.625, 0.375, 0.625, 0.25, 0.625, 0.25, 0.625, 0.375, 0.625, 0.5, 0.625, 0.375, 0.625, 0.375, 0.625, 0.5, 0.625, 0.75, 0.625, 0.625, 0.625, 0.625, 0.625, 0.75, 0.625, 0.625, 0.625, 0.5, 0.625, 0.5, 0.625, 0.625, 0.625, 0.375, 0.625, 0.25, 0.625, 0.25, 0.625, 0.375, 0.625, 0.5, 0.625, 0.375, 0.625, 0.375, 0.625, 0.5, 0.625, 0.75, 0.625, 0.625, 0.625, 0.625, 0.625, 0.75, 0.625, 0.625, 0.625, 0.5, 0.625, 0.5, 0.625, 0.625, 0.625, 0.375, 0.625, 0.25, 0.625, 0.25, 0.625, 0.375, 0.625, 0.5, 0.625, 0.375, 0.625, 0.375, 0.625, 0.5, 0.625, 0.75, 0.625, 0.625, 0.625, 0.625, 0.625, 0.75, 0.625, 0.625, 0.625, 0.5, 0.625, 0.5, 0.625, 0.625])
me_columninner.materials.append(mat_columninner)
me_columninner.update()
me_stairs = bpy.data.meshes.new('Stairs')
me_stairs.from_pydata([(0.9749, -0.2225, 0.0), (0.9749, 0.2225, 0.0), (0.3964, -0.09049, 0.0), (0.3964, 0.09049, 0.0)], [], [(0, 1, 3, 2)])
_uv = me_stairs.uv_layers.new(name='UVMap')
_uv.uv.foreach_set('vector', [0.0, 0.0, 0.0, 0.0, 0.0, 0.0, 0.0, 0.0])
me_stairs.materials.append(mat_stairs)
me_stairs.update()

# ---- objects
ob_plane = bpy.data.objects.new('Plane', me_plane_002)
ob_door_col = bpy.data.objects.new('Door-col', me_door)
ob_columnwall_col = bpy.data.objects.new('ColumnWall-col', me_columnwall)
ob_hubfloor_col = bpy.data.objects.new('HubFloor-col', me_hubfloor)
ob_rock_col = bpy.data.objects.new('Rock-col', me_rock)
ob_columnouter_col = bpy.data.objects.new('ColumnOuter-col', me_columnouter)
ob_columninner_col = bpy.data.objects.new('ColumnInner-col', me_columninner)
ob_stairs_col = bpy.data.objects.new('Stairs-col', me_stairs)
ob_stairsempty = bpy.data.objects.new('StairsEmpty', None)

# ---- transforms, parenting, visibility, modifiers, constraints
ob_plane.location = (0.0, 39.0, 131.0)
ob_plane.rotation_euler = (1.571, -2.22e-16, -2.22e-16)
_m = ob_plane.modifiers.new('Mirror', 'MIRROR')
_m.use_clip = True
ob_door_col.location = (0.0, 0.0, 0.0)
ob_door_col.rotation_euler = (1.571, -2.22e-16, -2.22e-16)
_m = ob_door_col.modifiers.new('Mirror', 'MIRROR')
_m.use_clip = True
ob_columnwall_col.location = (0.0, 0.0, 0.0)
ob_hubfloor_col.location = (0.0, 0.0, 0.0)
ob_hubfloor_col.rotation_euler = (0.0, -0.0, 0.3927)
ob_hubfloor_col.scale = (58.0, 58.0, 58.0)
ob_rock_col.location = (0.0, 0.0, 0.0)
ob_columnouter_col.location = (0.0, 0.0, 0.0)
_m = ob_columnouter_col.modifiers.new('Mirror', 'MIRROR')
_m.use_axis = (True, True, False)
_m.use_clip = True
ob_columninner_col.location = (0.0, 0.0, 0.0)
_m = ob_columninner_col.modifiers.new('Mirror', 'MIRROR')
_m.use_axis = (True, True, False)
_m.use_clip = True
ob_stairs_col.location = (0.0, 0.0, -29.36)
ob_stairs_col.scale = (5.391, 5.391, 5.391)
_m = ob_stairs_col.modifiers.new('Array', 'ARRAY')
_m.count = 411
_m.use_relative_offset = False
_m.use_object_offset = True
_m.offset_object = ob_stairsempty
_m = ob_stairs_col.modifiers.new('Wave', 'WAVE')
_m.use_cyclic = False
_m.height = -0.6575
_m.width = 0.3
_m.narrowness = 1.781
ob_stairsempty.location = (0.0, 0.0, -29.02)
ob_stairsempty.rotation_euler = (0.0, -0.0, 0.4222)
ob_stairsempty.scale = (5.391, 5.391, 5.391)
ob_stairsempty.hide_render = True

# ---- collection membership
scene.collection.objects.link(ob_plane)
col_hub.objects.link(ob_door_col)
col_hub.objects.link(ob_columnwall_col)
col_hub.objects.link(ob_hubfloor_col)
col_hub.objects.link(ob_rock_col)
col_hub.objects.link(ob_columnouter_col)
col_hub.objects.link(ob_columninner_col)
col_hub.objects.link(ob_stairs_col)
col_hub.objects.link(ob_stairsempty)

# ---- scene / render settings (as saved in the file)
scene.frame_start = 1; scene.frame_end = 250; scene.frame_set(1)
scene.render.engine = 'BLENDER_EEVEE_NEXT'
bpy.context.view_layer.update()

# ---- added for rendering (the .blend has no active camera and no usable light): camera, sun
cam_auto = bpy.data.cameras.new('AutoCamera')
cam_auto.lens = 50.0
cam_auto.sensor_width = 36.0
cam_auto.clip_end = 4689.3
ob_auto_camera = bpy.data.objects.new('AutoCamera', cam_auto)
scene.collection.objects.link(ob_auto_camera)
ob_auto_camera.location = (267.198, -320.637, 280.526)
ob_auto_camera.rotation_euler = (1.09748, -7.21219e-08, 0.694738)
scene.camera = ob_auto_camera
light_auto_sun = bpy.data.lights.new('AutoSun', 'SUN')
light_auto_sun.energy = 3.0
light_auto_sun.angle = 0.0523599
ob_auto_sun = bpy.data.objects.new('AutoSun', light_auto_sun)
scene.collection.objects.link(ob_auto_sun)
ob_auto_sun.rotation_euler = (0.872665, 0.174533, 0.523599)
bpy.context.view_layer.update()
